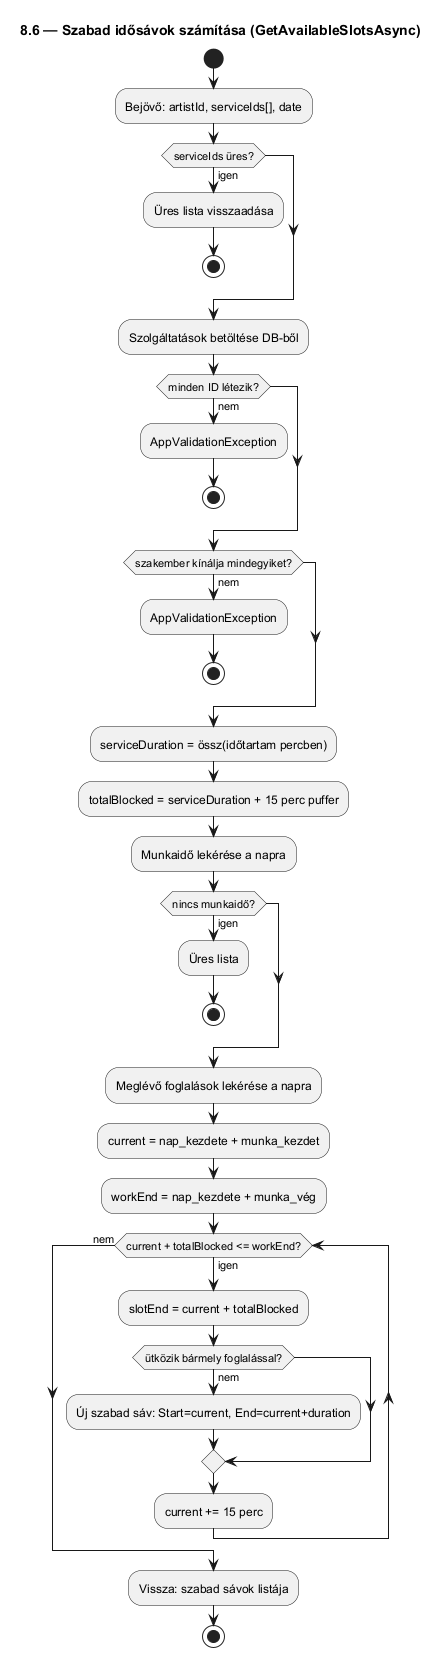

The diagram above was rendered by PlantUML. Its source (embedded in the PNG):
@startuml 8_6_szabad_idosavok
title 8.6 — Szabad idősávok számítása (GetAvailableSlotsAsync)

start
:Bejövő: artistId, serviceIds[], date;
if (serviceIds üres?) then (igen)
  :Üres lista visszaadása;
  stop
endif
:Szolgáltatások betöltése DB-ből;
if (minden ID létezik?) then (nem)
  :AppValidationException;
  stop
endif
if (szakember kínálja mindegyiket?) then (nem)
  :AppValidationException;
  stop
endif
:serviceDuration = össz(időtartam percben);
:totalBlocked = serviceDuration + 15 perc puffer;
:Munkaidő lekérése a napra;
if (nincs munkaidő?) then (igen)
  :Üres lista;
  stop
endif
:Meglévő foglalások lekérése a napra;
:current = nap_kezdete + munka_kezdet;
:workEnd = nap_kezdete + munka_vég;
while (current + totalBlocked <= workEnd?) is (igen)
  :slotEnd = current + totalBlocked;
  if (ütközik bármely foglalással?) then (nem)
    :Új szabad sáv: Start=current, End=current+duration;
  endif
  :current += 15 perc;
endwhile (nem)
:Vissza: szabad sávok listája;
stop
@enduml